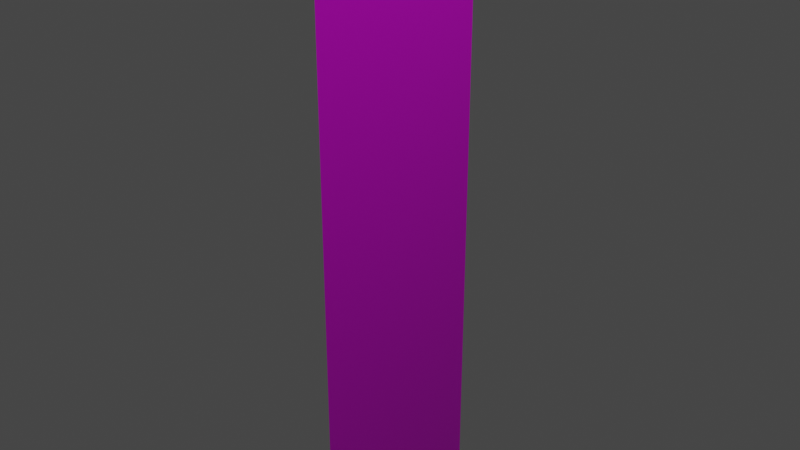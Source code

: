 # Source: tronquini.blend  (saved by Blender 2.83.18; exported with 4.5.12 LTS)
import bpy
from mathutils import Matrix  # noqa: F401  (used for matrix-valued properties, if any)

bpy.ops.wm.read_factory_settings(use_empty=True)
scene = bpy.context.scene
scene.name = 'Scene'

# ---- images (referenced by path relative to the original .blend; pixels are not part of the script)
import os
ASSET_DIR = os.environ.get("B2B_ASSET_DIR", "")  # directory of the original .blend (textures are referenced by path, not embedded)
HERE = os.path.dirname(os.path.abspath(__file__))  # packed textures are extracted next to this script under _unpacked/

def load_image(name, relpath, width, height, colorspace="sRGB"):
    """Load a texture the original file referenced (path relative to the .blend, or extracted next to this script)."""
    p = next((c for c in (os.path.join(HERE, relpath), os.path.join(ASSET_DIR, relpath)) if relpath and os.path.exists(c)), "")
    if p:
        img = bpy.data.images.load(p, check_existing=True)
        img.name = name
    else:  # same state as the original file: an image datablock whose file is absent (Cycles renders it pink)
        img = bpy.data.images.new(name, width, height)
        img.source = "FILE"
        img.filepath = "//" + (relpath or name)
    img.colorspace_settings.name = colorspace
    return img
img_rama1_png = load_image('rama1.png', 'rama1.png', 1024, 1024, 'sRGB')
img_rama7_png = load_image('rama7.png', 'rama7.png', 1024, 1024, 'sRGB')
img_rama2_png = load_image('rama2.png', 'rama2.png', 1024, 1024, 'sRGB')
img_rama3_png = load_image('rama3.png', 'rama3.png', 1024, 1024, 'sRGB')
img_rama4_png = load_image('rama4.png', 'rama4.png', 1024, 1024, 'sRGB')
img_rama5_png = load_image('rama5.png', 'rama5.png', 1024, 1024, 'sRGB')
img_rama6_png = load_image('rama6.png', 'rama6.png', 1024, 1024, 'sRGB')
img_tronquito_png = load_image('tronquito.png', 'tronquito.png', 1024, 1024, 'sRGB')

# ---- materials (node trees are filled in below, after node groups)
mat_mat_rama1 = bpy.data.materials.new('mat_rama1')
mat_mat_rama1.use_transparent_shadow = False
mat_mat_rama7 = bpy.data.materials.new('mat_rama7')
mat_mat_rama7.use_transparent_shadow = False
mat_mat_rama2 = bpy.data.materials.new('Mat_rama2')
mat_mat_rama2.use_transparent_shadow = False
mat_mat_rama3 = bpy.data.materials.new('mat_rama3')
mat_mat_rama3.use_transparent_shadow = False
mat_mat_rama4 = bpy.data.materials.new('mat_rama4')
mat_mat_rama4.use_transparent_shadow = False
mat_mat_rama5 = bpy.data.materials.new('mat_rama5')
mat_mat_rama5.use_transparent_shadow = False
mat_mat_rama6 = bpy.data.materials.new('mat_rama6')
mat_mat_rama6.use_transparent_shadow = False
mat_tronquiplano = bpy.data.materials.new('Tronquiplano')
mat_tronquiplano.alpha_threshold = 0.0
mat_tronquiplano.use_transparent_shadow = False
mat_tronquiplano.line_color = (0.0, 0.0, 0.0, 1.0)

# ---- material node trees
mat_mat_rama1.use_nodes = True; mat_mat_rama1.node_tree.nodes.clear()
_N = mat_mat_rama1.node_tree.nodes; _L = mat_mat_rama1.node_tree.links
n0 = _N.new('ShaderNodeBsdfPrincipled'); n0.name = 'Principled BSDF'; n0.location = (10, 300)
n0.distribution = 'GGX'
n0.subsurface_method = 'BURLEY'
n0.inputs[3].default_value = 1.45
n0.inputs[27].default_value = (0.0, 0.0, 0.0, 1.0)
n0.inputs[28].default_value = 1.0
n1 = _N.new('ShaderNodeOutputMaterial'); n1.name = 'Material Output'; n1.location = (300, 300)
n2 = _N.new('ShaderNodeTexImage'); n2.name = 'Image Texture'; n2.location = (-280, 280)
n2.image = img_rama1_png
_L.new(n0.outputs[0], n1.inputs[0])
_L.new(n2.outputs[0], n0.inputs[0])
n1.is_active_output = True
mat_mat_rama7.use_nodes = True; mat_mat_rama7.node_tree.nodes.clear()
_N = mat_mat_rama7.node_tree.nodes; _L = mat_mat_rama7.node_tree.links
n0 = _N.new('ShaderNodeBsdfPrincipled'); n0.name = 'Principled BSDF'; n0.location = (10, 300)
n0.distribution = 'GGX'
n0.subsurface_method = 'BURLEY'
n0.inputs[3].default_value = 1.45
n0.inputs[27].default_value = (0.0, 0.0, 0.0, 1.0)
n0.inputs[28].default_value = 1.0
n1 = _N.new('ShaderNodeOutputMaterial'); n1.name = 'Material Output'; n1.location = (300, 300)
n2 = _N.new('ShaderNodeTexImage'); n2.name = 'Image Texture'; n2.location = (-280, 280)
n2.image = img_rama7_png
_L.new(n0.outputs[0], n1.inputs[0])
_L.new(n2.outputs[0], n0.inputs[0])
n1.is_active_output = True
mat_mat_rama2.use_nodes = True; mat_mat_rama2.node_tree.nodes.clear()
_N = mat_mat_rama2.node_tree.nodes; _L = mat_mat_rama2.node_tree.links
n0 = _N.new('ShaderNodeBsdfPrincipled'); n0.name = 'Principled BSDF'; n0.location = (10, 300)
n0.distribution = 'GGX'
n0.subsurface_method = 'BURLEY'
n0.inputs[3].default_value = 1.45
n0.inputs[27].default_value = (0.0, 0.0, 0.0, 1.0)
n0.inputs[28].default_value = 1.0
n1 = _N.new('ShaderNodeOutputMaterial'); n1.name = 'Material Output'; n1.location = (300, 300)
n2 = _N.new('ShaderNodeTexImage'); n2.name = 'Image Texture'; n2.location = (-280, 280)
n2.image = img_rama2_png
_L.new(n0.outputs[0], n1.inputs[0])
_L.new(n2.outputs[0], n0.inputs[0])
n1.is_active_output = True
mat_mat_rama3.use_nodes = True; mat_mat_rama3.node_tree.nodes.clear()
_N = mat_mat_rama3.node_tree.nodes; _L = mat_mat_rama3.node_tree.links
n0 = _N.new('ShaderNodeBsdfPrincipled'); n0.name = 'Principled BSDF'; n0.location = (10, 300)
n0.distribution = 'GGX'
n0.subsurface_method = 'BURLEY'
n0.inputs[3].default_value = 1.45
n0.inputs[27].default_value = (0.0, 0.0, 0.0, 1.0)
n0.inputs[28].default_value = 1.0
n1 = _N.new('ShaderNodeOutputMaterial'); n1.name = 'Material Output'; n1.location = (300, 300)
n2 = _N.new('ShaderNodeTexImage'); n2.name = 'Image Texture'; n2.location = (-180, 280)
n2.image = img_rama3_png
_L.new(n0.outputs[0], n1.inputs[0])
_L.new(n2.outputs[0], n0.inputs[0])
n1.is_active_output = True
mat_mat_rama4.use_nodes = True; mat_mat_rama4.node_tree.nodes.clear()
_N = mat_mat_rama4.node_tree.nodes; _L = mat_mat_rama4.node_tree.links
n0 = _N.new('ShaderNodeBsdfPrincipled'); n0.name = 'Principled BSDF'; n0.location = (10, 300)
n0.distribution = 'GGX'
n0.subsurface_method = 'BURLEY'
n0.inputs[3].default_value = 1.45
n0.inputs[27].default_value = (0.0, 0.0, 0.0, 1.0)
n0.inputs[28].default_value = 1.0
n1 = _N.new('ShaderNodeOutputMaterial'); n1.name = 'Material Output'; n1.location = (300, 300)
n2 = _N.new('ShaderNodeTexImage'); n2.name = 'Image Texture'; n2.location = (-180, 280)
n2.image = img_rama4_png
_L.new(n0.outputs[0], n1.inputs[0])
_L.new(n2.outputs[0], n0.inputs[0])
n1.is_active_output = True
mat_mat_rama5.use_nodes = True; mat_mat_rama5.node_tree.nodes.clear()
_N = mat_mat_rama5.node_tree.nodes; _L = mat_mat_rama5.node_tree.links
n0 = _N.new('ShaderNodeBsdfPrincipled'); n0.name = 'Principled BSDF'; n0.location = (10, 300)
n0.distribution = 'GGX'
n0.subsurface_method = 'BURLEY'
n0.inputs[3].default_value = 1.45
n0.inputs[27].default_value = (0.0, 0.0, 0.0, 1.0)
n0.inputs[28].default_value = 1.0
n1 = _N.new('ShaderNodeOutputMaterial'); n1.name = 'Material Output'; n1.location = (300, 300)
n2 = _N.new('ShaderNodeTexImage'); n2.name = 'Image Texture'; n2.location = (-280, 280)
n2.image = img_rama5_png
_L.new(n0.outputs[0], n1.inputs[0])
_L.new(n2.outputs[0], n0.inputs[0])
n1.is_active_output = True
mat_mat_rama6.use_nodes = True; mat_mat_rama6.node_tree.nodes.clear()
_N = mat_mat_rama6.node_tree.nodes; _L = mat_mat_rama6.node_tree.links
n0 = _N.new('ShaderNodeBsdfPrincipled'); n0.name = 'Principled BSDF'; n0.location = (10, 300)
n0.distribution = 'GGX'
n0.subsurface_method = 'BURLEY'
n0.inputs[3].default_value = 1.45
n0.inputs[27].default_value = (0.0, 0.0, 0.0, 1.0)
n0.inputs[28].default_value = 1.0
n1 = _N.new('ShaderNodeOutputMaterial'); n1.name = 'Material Output'; n1.location = (300, 300)
n2 = _N.new('ShaderNodeTexImage'); n2.name = 'Image Texture'; n2.location = (-280, 280)
n2.image = img_rama6_png
_L.new(n0.outputs[0], n1.inputs[0])
_L.new(n2.outputs[0], n0.inputs[0])
n1.is_active_output = True
mat_tronquiplano.use_nodes = True; mat_tronquiplano.node_tree.nodes.clear()
_N = mat_tronquiplano.node_tree.nodes; _L = mat_tronquiplano.node_tree.links
n0 = _N.new('ShaderNodeOutputMaterial'); n0.name = 'Material Output'; n0.location = (300, 300)
n1 = _N.new('ShaderNodeBsdfPrincipled'); n1.name = 'Principled BSDF'; n1.location = (10, 300)
n1.distribution = 'GGX'
n1.subsurface_method = 'BURLEY'
n1.inputs[2].default_value = 0.4
n1.inputs[3].default_value = 1.45
n1.inputs[27].default_value = (0.0, 0.0, 0.0, 1.0)
n1.inputs[28].default_value = 1.0
n2 = _N.new('ShaderNodeTexImage'); n2.name = 'Image Texture'; n2.location = (-280, 280)
n2.image = img_tronquito_png
_L.new(n1.outputs[0], n0.inputs[0])
_L.new(n2.outputs[0], n1.inputs[0])
n0.is_active_output = True

# ---- world
world_world = bpy.data.worlds.new('World'); scene.world = world_world
world_world.use_nodes = True; world_world.node_tree.nodes.clear()
_N = world_world.node_tree.nodes; _L = world_world.node_tree.links
n0 = _N.new('ShaderNodeOutputWorld'); n0.name = 'World Output'; n0.location = (300, 300)
n1 = _N.new('ShaderNodeBackground'); n1.name = 'Background'; n1.location = (10, 300)
n1.inputs[0].default_value = (0.05088, 0.05088, 0.05088, 1.0)
_L.new(n1.outputs[0], n0.inputs[0])
n0.is_active_output = True
world_world.color = (0.05088, 0.05088, 0.05088)
world_world.use_sun_shadow = False
world_world.sun_shadow_jitter_overblur = 0.0

# ---- cameras
cam_camera = bpy.data.cameras.new('Camera')
cam_camera.clip_end = 100.0
cam_camera.ortho_scale = 7.314

# ---- lights
light_light = bpy.data.lights.new('Light', 'POINT')
light_light.transmission_factor = 0.0
light_light.energy = 1000.0
light_light.shadow_soft_size = 0.1
light_light.shadow_maximum_resolution = 0.006
light_light.use_absolute_resolution = True

# ---- meshes
me_plane_008 = bpy.data.meshes.new('Plane.008')
me_plane_008.from_pydata([(-1.0, -1.0, 0.0), (1.0, -1.0, 0.0), (-1.0, 1.0, 0.0), (1.0, 1.0, 0.0)], [], [(0, 1, 3, 2)])
_uv = me_plane_008.uv_layers.new(name='UVMap')
_uv.uv.foreach_set('vector', [0.2436, 0.7456, 0.5374, 0.7038, 0.4635, 0.8622, 0.2558, 0.877])
me_plane_008.materials.append(mat_mat_rama1)
me_plane_008.use_remesh_fix_poles = True
me_plane_008.use_remesh_preserve_attributes = False
me_plane_008.use_mirror_vertex_groups = False
me_plane_008.update()
me_plane_009 = bpy.data.meshes.new('Plane.009')
me_plane_009.from_pydata([(-1.0, -1.0, 0.0), (1.0, -1.0, 0.0), (-1.0, 1.0, 0.0), (1.0, 1.0, 0.0)], [], [(0, 1, 3, 2)])
_uv = me_plane_009.uv_layers.new(name='UVMap')
_uv.uv.foreach_set('vector', [0.217, 0.3658, 0.5473, 0.3472, 0.5101, 0.45, 0.2313, 0.4567])
me_plane_009.materials.append(mat_mat_rama7)
me_plane_009.use_remesh_fix_poles = True
me_plane_009.use_remesh_preserve_attributes = False
me_plane_009.use_mirror_vertex_groups = False
me_plane_009.update()
me_plane_001 = bpy.data.meshes.new('Plane.001')
me_plane_001.from_pydata([(-1.0, -1.0, 0.0), (1.0, -1.0, 0.0), (-1.0, 1.0, 0.0), (1.0, 1.0, 0.0)], [], [(0, 1, 3, 2)])
_uv = me_plane_001.uv_layers.new(name='UVMap')
_uv.uv.foreach_set('vector', [0.02957, 0.6852, 0.5083, 0.6853, 0.5066, 0.8742, 0.03102, 0.8741])
me_plane_001.materials.append(mat_mat_rama1)
me_plane_001.use_remesh_fix_poles = True
me_plane_001.use_remesh_preserve_attributes = False
me_plane_001.use_mirror_vertex_groups = False
me_plane_001.update()
me_plane_002 = bpy.data.meshes.new('Plane.002')
me_plane_002.from_pydata([(-1.362, -0.5817, 0.0), (1.362, -0.5817, 0.0), (-1.362, 0.5817, 0.0), (1.362, 0.5817, 0.0)], [], [(0, 1, 3, 2)])
_uv = me_plane_002.uv_layers.new(name='UVMap')
_uv.uv.foreach_set('vector', [0.3125, 0.3203, 1.0, 0.3203, 1.0, 0.6406, 0.3125, 0.6406])
me_plane_002.materials.append(mat_mat_rama2)
me_plane_002.use_remesh_fix_poles = True
me_plane_002.use_remesh_preserve_attributes = False
me_plane_002.use_mirror_vertex_groups = False
me_plane_002.update()
me_plane_003 = bpy.data.meshes.new('Plane.003')
me_plane_003.from_pydata([(-1.0, -1.0, 0.0), (1.0, -1.0, 0.0), (-1.0, 1.0, 0.0), (1.0, 1.0, 0.0)], [], [(0, 1, 3, 2)])
_uv = me_plane_003.uv_layers.new(name='UVMap')
_uv.uv.foreach_set('vector', [0.02344, 0.3937, 0.4047, 0.3937, 0.4047, 0.5581, 0.02344, 0.5581])
me_plane_003.materials.append(mat_mat_rama3)
me_plane_003.use_remesh_fix_poles = True
me_plane_003.use_remesh_preserve_attributes = False
me_plane_003.use_mirror_vertex_groups = False
me_plane_003.update()
me_plane_004 = bpy.data.meshes.new('Plane.004')
me_plane_004.from_pydata([(-1.0, -1.0, 0.0), (1.0, -1.0, 0.0), (-1.0, 1.0, 0.0), (1.0, 1.0, 0.0)], [], [(0, 1, 3, 2)])
_uv = me_plane_004.uv_layers.new(name='UVMap')
_uv.uv.foreach_set('vector', [0.4208, 0.534, 1.0, 0.534, 1.0, 0.7416, 0.4208, 0.7416])
me_plane_004.materials.append(mat_mat_rama4)
me_plane_004.use_remesh_fix_poles = True
me_plane_004.use_remesh_preserve_attributes = False
me_plane_004.use_mirror_vertex_groups = False
me_plane_004.update()
me_plane_005 = bpy.data.meshes.new('Plane.005')
me_plane_005.from_pydata([(-1.0, -1.0, 0.0), (1.0, -1.0, 0.0), (-1.0, 1.0, 0.0), (1.0, 1.0, 0.0)], [], [(0, 1, 3, 2)])
_uv = me_plane_005.uv_layers.new(name='UVMap')
_uv.uv.foreach_set('vector', [0.02707, 0.689, 0.6087, 0.689, 0.6087, 0.8696, 0.02707, 0.8696])
me_plane_005.materials.append(mat_mat_rama5)
me_plane_005.use_remesh_fix_poles = True
me_plane_005.use_remesh_preserve_attributes = False
me_plane_005.use_mirror_vertex_groups = False
me_plane_005.update()
me_plane_006 = bpy.data.meshes.new('Plane.006')
me_plane_006.from_pydata([(-1.0, -1.0, 0.0), (1.0, -1.0, 0.0), (-1.0, 1.0, 0.0), (1.0, 1.0, 0.0)], [], [(0, 1, 3, 2)])
_uv = me_plane_006.uv_layers.new(name='UVMap')
_uv.uv.foreach_set('vector', [0.3839, 0.2559, 0.8179, 0.2559, 0.8179, 0.4094, 0.3839, 0.4094])
me_plane_006.materials.append(mat_mat_rama6)
me_plane_006.use_remesh_fix_poles = True
me_plane_006.use_remesh_preserve_attributes = False
me_plane_006.use_mirror_vertex_groups = False
me_plane_006.update()
me_plane_007 = bpy.data.meshes.new('Plane.007')
me_plane_007.from_pydata([(-1.0, -1.0, 0.0), (1.0, -1.0, 0.0), (-1.0, 1.0, 0.0), (1.0, 1.0, 0.0)], [], [(0, 1, 3, 2)])
_uv = me_plane_007.uv_layers.new(name='UVMap')
_uv.uv.foreach_set('vector', [0.02932, 0.3501, 0.5425, 0.3501, 0.5425, 0.5145, 0.02932, 0.5145])
me_plane_007.materials.append(mat_mat_rama7)
me_plane_007.use_remesh_fix_poles = True
me_plane_007.use_remesh_preserve_attributes = False
me_plane_007.use_mirror_vertex_groups = False
me_plane_007.update()
me_plane = bpy.data.meshes.new('Plane')
me_plane.from_pydata([(-1.0, -1.0, 0.0), (1.0, -1.0, 0.0), (-1.0, 1.0, 0.0), (1.0, 1.0, 0.0)], [], [(0, 1, 3, 2)])
_uv = me_plane.uv_layers.new(name='UVMap')
_uv.uv.foreach_set('vector', [-0.4532, 10.44, -0.4532, -9.438, 1.453, -9.438, 1.453, 10.44])
me_plane.materials.append(mat_tronquiplano)
me_plane.use_remesh_fix_poles = True
me_plane.use_remesh_preserve_attributes = False
me_plane.use_mirror_vertex_groups = False
me_plane.update()
me_plane_010 = bpy.data.meshes.new('Plane.010')
me_plane_010.from_pydata([(-1.0, -1.0, 0.0), (1.0, -1.0, 0.0), (-1.0, 1.0, 0.0), (1.0, 1.0, 0.0)], [], [(0, 1, 3, 2)])
_uv = me_plane_010.uv_layers.new(name='UVMap')
_uv.uv.foreach_set('vector', [0.2424, 0.3322, 0.717, 0.4811, 0.7145, 0.6063, 0.4233, 0.605])
me_plane_010.materials.append(mat_mat_rama2)
me_plane_010.use_remesh_fix_poles = True
me_plane_010.use_remesh_preserve_attributes = False
me_plane_010.use_mirror_vertex_groups = False
me_plane_010.update()
me_plane_011 = bpy.data.meshes.new('Plane.011')
me_plane_011.from_pydata([(-1.0, -1.0, 0.0), (1.0, -1.0, 0.0), (-1.0, 1.0, 0.0), (1.0, 1.0, 0.0)], [], [(0, 1, 3, 2)])
_uv = me_plane_011.uv_layers.new(name='UVMap')
_uv.uv.foreach_set('vector', [0.1367, 0.4141, 0.3984, 0.4209, 0.3934, 0.5448, 0.1587, 0.562])
me_plane_011.materials.append(mat_mat_rama3)
me_plane_011.use_remesh_fix_poles = True
me_plane_011.use_remesh_preserve_attributes = False
me_plane_011.use_mirror_vertex_groups = False
me_plane_011.update()
me_plane_012 = bpy.data.meshes.new('Plane.012')
me_plane_012.from_pydata([(-1.0, -1.0, 0.0), (1.0, -1.0, 0.0), (-1.0, 1.0, 0.0), (1.0, 1.0, 0.0)], [], [(0, 1, 3, 2)])
_uv = me_plane_012.uv_layers.new(name='UVMap')
_uv.uv.foreach_set('vector', [0.4326, 0.5361, 0.791, 0.5361, 0.791, 0.6768, 0.4326, 0.6768])
me_plane_012.materials.append(mat_mat_rama4)
me_plane_012.use_remesh_fix_poles = True
me_plane_012.use_remesh_preserve_attributes = False
me_plane_012.use_mirror_vertex_groups = False
me_plane_012.update()
me_plane_013 = bpy.data.meshes.new('Plane.013')
me_plane_013.from_pydata([(-1.0, -1.0, 0.0), (1.0, -1.0, 0.0), (-1.0, 1.0, 0.0), (1.0, 1.0, 0.0)], [], [(0, 1, 3, 2)])
_uv = me_plane_013.uv_layers.new(name='UVMap')
_uv.uv.foreach_set('vector', [0.2744, 0.7227, 0.6104, 0.7227, 0.5547, 0.8564, 0.2187, 0.8564])
me_plane_013.materials.append(mat_mat_rama5)
me_plane_013.use_remesh_fix_poles = True
me_plane_013.use_remesh_preserve_attributes = False
me_plane_013.use_mirror_vertex_groups = False
me_plane_013.update()
me_plane_014 = bpy.data.meshes.new('Plane.014')
me_plane_014.from_pydata([(-1.0, -1.0, 0.0), (1.0, -1.0, 0.0), (-1.0, 1.0, 0.0), (1.0, 1.0, 0.0)], [], [(0, 1, 3, 2)])
_uv = me_plane_014.uv_layers.new(name='UVMap')
_uv.uv.foreach_set('vector', [0.2517, 0.7305, 0.4983, 0.7305, 0.4983, 0.8652, 0.2517, 0.8652])
me_plane_014.materials.append(mat_mat_rama1)
me_plane_014.use_remesh_fix_poles = True
me_plane_014.use_remesh_preserve_attributes = False
me_plane_014.use_mirror_vertex_groups = False
me_plane_014.update()

# ---- objects
ob_rama1_2 = bpy.data.objects.new('rama1_2', me_plane_008)
ob_rama7_2 = bpy.data.objects.new('rama7_2', me_plane_009)
ob_camera = bpy.data.objects.new('Camera', cam_camera)
ob_light = bpy.data.objects.new('Light', light_light)
ob_rama1 = bpy.data.objects.new('rama1', me_plane_001)
ob_rama2 = bpy.data.objects.new('rama2', me_plane_002)
ob_rama3 = bpy.data.objects.new('rama3', me_plane_003)
ob_rama4 = bpy.data.objects.new('rama4', me_plane_004)
ob_rama5 = bpy.data.objects.new('rama5', me_plane_005)
ob_rama6 = bpy.data.objects.new('rama6', me_plane_006)
ob_rama7 = bpy.data.objects.new('rama7', me_plane_007)
ob_tronquini = bpy.data.objects.new('Tronquini', me_plane)
ob_rama2_2 = bpy.data.objects.new('rama2_2', me_plane_010)
ob_rama3_2 = bpy.data.objects.new('rama3_2', me_plane_011)
ob_rama4_2 = bpy.data.objects.new('rama4_2', me_plane_012)
ob_rama5_2 = bpy.data.objects.new('rama5_2', me_plane_013)
ob_rama1_3 = bpy.data.objects.new('rama1_3', me_plane_014)

# ---- transforms, parenting, visibility, modifiers, constraints
ob_rama1_2.location = (0.3618, 1.37, 9.291)
ob_rama1_2.rotation_euler = (1.571, -0.0, 1.571)
ob_rama1_2.scale = (1.176, 0.5817, 0.7163)
ob_rama1_2.lineart.crease_threshold = 0.0
ob_rama7_2.location = (0.2128, -1.511, 8.823)
ob_rama7_2.rotation_euler = (1.571, 0.1912, 1.571)
ob_rama7_2.scale = (1.597, 0.5596, 0.5596)
ob_rama7_2.lineart.crease_threshold = 0.0
ob_camera.location = (7.359, -6.926, 4.958)
ob_camera.rotation_euler = (1.109, 0.0, 0.8149)
ob_camera.lock_rotations_4d = False
ob_camera.empty_display_type = 'ARROWS'
ob_camera.color = (0.0, 0.0, 0.0, 0.0)
ob_camera.display_type = 'WIRE'
ob_camera.lineart.crease_threshold = 0.0
ob_light.location = (5.346, 0.1238, 9.347)
ob_light.rotation_euler = (0.6503, 0.05522, 1.866)
ob_light.lock_rotations_4d = False
ob_light.empty_display_type = 'ARROWS'
ob_light.color = (0.0, 0.0, 0.0, 0.0)
ob_light.lineart.crease_threshold = 0.0
ob_rama1.location = (0.01081, -2.475, 4.334)
ob_rama1.rotation_euler = (-1.573, 3.152, -4.707)
ob_rama1.scale = (2.308, 0.7354, 2.041)
ob_rama1.lineart.crease_threshold = 0.0
ob_rama2.location = (0.007598, -1.925, 7.671)
ob_rama2.rotation_euler = (-1.921, 2.847, -1.386)
ob_rama2.scale = (1.721, 1.357, 1.586)
ob_rama2.lineart.crease_threshold = 0.0
ob_rama3.location = (0.1937, 2.082, 5.201)
ob_rama3.rotation_euler = (1.216, -0.17, 1.338)
ob_rama3.scale = (2.328, 0.6895, 2.328)
ob_rama3.lineart.crease_threshold = 0.0
ob_rama4.location = (0.3761, -2.177, 6.066)
ob_rama4.rotation_euler = (1.56, 0.3171, 1.78)
ob_rama4.scale = (2.245, 0.7715, 2.263)
ob_rama4.lineart.crease_threshold = 0.0
ob_rama5.location = (0.09045, 2.117, 6.733)
ob_rama5.rotation_euler = (1.823, -0.2263, 1.513)
ob_rama5.scale = (2.107, 0.6867, 0.6941)
ob_rama5.lineart.crease_threshold = 0.0
ob_rama6.location = (0.2253, 2.483, 3.194)
ob_rama6.rotation_euler = (7.866, -0.01421, 4.592)
ob_rama6.scale = (2.18, 0.762, 1.0)
ob_rama6.lineart.crease_threshold = 0.0
ob_rama7.location = (0.01833, 2.183, 8.435)
ob_rama7.rotation_euler = (1.179, -0.2205, 1.622)
ob_rama7.scale = (2.156, 0.9055, 0.9055)
ob_rama7.lineart.crease_threshold = 0.0
ob_tronquini.location = (0.0, 0.0, 0.0)
ob_tronquini.rotation_euler = (0.0, 1.571, 0.0)
ob_tronquini.scale = (20.0, 1.0, 1.0)
ob_tronquini.lineart.crease_threshold = 0.0
ob_rama2_2.location = (0.1409, -1.106, 9.91)
ob_rama2_2.rotation_euler = (1.571, 2.218e-16, 1.622)
ob_rama2_2.scale = (1.48, 0.5422, 0.5422)
ob_rama2_2.lineart.crease_threshold = 0.0
ob_rama3_2.location = (0.3189, 1.67, 10.54)
ob_rama3_2.rotation_euler = (-1.327, 0.2014, -1.744)
ob_rama3_2.scale = (1.445, 0.6211, 1.445)
ob_rama3_2.lineart.crease_threshold = 0.0
ob_rama4_2.location = (0.2848, -1.247, 11.2)
ob_rama4_2.rotation_euler = (1.497, 0.1906, 1.7)
ob_rama4_2.scale = (1.662, 0.6185, 0.4916)
ob_rama4_2.lineart.crease_threshold = 0.0
ob_rama5_2.location = (0.2352, 1.404, 12.08)
ob_rama5_2.rotation_euler = (1.454, -0.05991, 1.489)
ob_rama5_2.scale = (1.531, 0.7321, 0.8262)
ob_rama5_2.lineart.crease_threshold = 0.0
ob_rama1_3.location = (0.7063, -1.252, 12.47)
ob_rama1_3.rotation_euler = (-1.673, 0.02021, -1.251)
ob_rama1_3.scale = (1.391, 0.6167, 0.7134)
ob_rama1_3.lineart.crease_threshold = 0.0

# ---- collection membership
scene.collection.objects.link(ob_rama1_2)
scene.collection.objects.link(ob_rama7_2)
scene.collection.objects.link(ob_camera)
scene.collection.objects.link(ob_light)
scene.collection.objects.link(ob_rama1)
scene.collection.objects.link(ob_rama2)
scene.collection.objects.link(ob_rama3)
scene.collection.objects.link(ob_rama4)
scene.collection.objects.link(ob_rama5)
scene.collection.objects.link(ob_rama6)
scene.collection.objects.link(ob_rama7)
scene.collection.objects.link(ob_tronquini)
scene.collection.objects.link(ob_rama2_2)
scene.collection.objects.link(ob_rama3_2)
scene.collection.objects.link(ob_rama4_2)
scene.collection.objects.link(ob_rama5_2)
scene.collection.objects.link(ob_rama1_3)

# ---- scene / render settings (as saved in the file)
scene.camera = ob_camera
scene.frame_start = 1; scene.frame_end = 2; scene.frame_set(0)
scene.render.engine = 'BLENDER_EEVEE_NEXT'
scene.cycles.use_denoising = False
scene.cycles.samples = 128
scene.cycles.sampling_pattern = 'TABULATED_SOBOL'
scene.cycles.use_adaptive_sampling = False
scene.cycles.use_light_tree = False
scene.view_settings.view_transform = 'Filmic'
bpy.context.view_layer.update()
